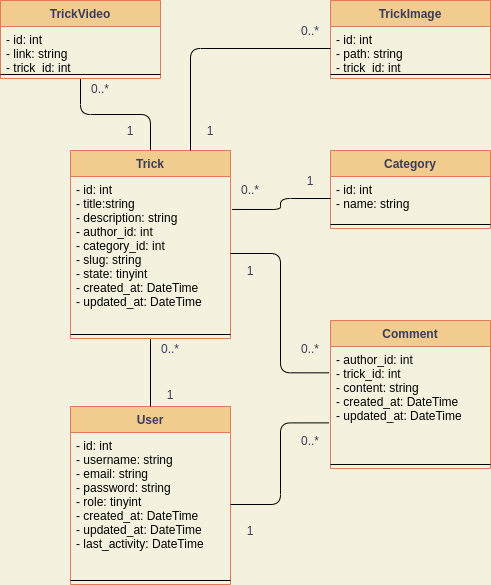

The diagram above was exported from draw.io. Its source (the exported page's mxGraphModel, read from the mxfile embedded in the PNG):
<mxGraphModel dx="1422" dy="1898" grid="1" gridSize="10" guides="1" tooltips="1" connect="1" arrows="1" fold="1" page="1" pageScale="1" pageWidth="850" pageHeight="1100" background="#F4F1DE" math="0" shadow="0">
  <root>
    <mxCell id="0" />
    <mxCell id="1" parent="0" />
    <mxCell id="t_4drLl_EOE4rlvU-cCT-1" value="User" style="swimlane;fontStyle=1;align=center;verticalAlign=top;childLayout=stackLayout;horizontal=1;startSize=26;horizontalStack=0;resizeParent=1;resizeParentMax=0;resizeLast=0;collapsible=1;marginBottom=0;rounded=0;sketch=0;fontColor=#393C56;strokeColor=#E07A5F;fillColor=#F2CC8F;" vertex="1" parent="1">
      <mxGeometry x="100" y="346" width="160" height="178" as="geometry" />
    </mxCell>
    <mxCell id="t_4drLl_EOE4rlvU-cCT-2" value="- id: int&#10;- username: string&#10;- email: string&#10;- password: string&#10;- role: tinyint&#10;- created_at: DateTime&#10;- updated_at: DateTime&#10;- last_activity: DateTime&#10;&#10;" style="text;strokeColor=none;fillColor=none;align=left;verticalAlign=top;spacingLeft=4;spacingRight=4;overflow=hidden;rotatable=0;points=[[0,0.5],[1,0.5]];portConstraint=eastwest;" vertex="1" parent="t_4drLl_EOE4rlvU-cCT-1">
      <mxGeometry y="26" width="160" height="144" as="geometry" />
    </mxCell>
    <mxCell id="t_4drLl_EOE4rlvU-cCT-3" value="" style="line;strokeWidth=1;fillColor=none;align=left;verticalAlign=middle;spacingTop=-1;spacingLeft=3;spacingRight=3;rotatable=0;labelPosition=right;points=[];portConstraint=eastwest;" vertex="1" parent="t_4drLl_EOE4rlvU-cCT-1">
      <mxGeometry y="170" width="160" height="8" as="geometry" />
    </mxCell>
    <mxCell id="t_4drLl_EOE4rlvU-cCT-4" style="edgeStyle=orthogonalEdgeStyle;curved=0;rounded=1;sketch=0;orthogonalLoop=1;jettySize=auto;html=1;exitX=0.5;exitY=1;exitDx=0;exitDy=0;entryX=0.5;entryY=0;entryDx=0;entryDy=0;fontColor=#393C56;endArrow=none;endFill=0;strokeColor=#000000;fillColor=#F2CC8F;" edge="1" parent="1" source="t_4drLl_EOE4rlvU-cCT-5" target="t_4drLl_EOE4rlvU-cCT-1">
      <mxGeometry relative="1" as="geometry" />
    </mxCell>
    <mxCell id="t_4drLl_EOE4rlvU-cCT-32" style="edgeStyle=orthogonalEdgeStyle;curved=0;rounded=1;sketch=0;orthogonalLoop=1;jettySize=auto;html=1;exitX=0.5;exitY=0;exitDx=0;exitDy=0;entryX=0.5;entryY=1;entryDx=0;entryDy=0;fontColor=#393C56;strokeColor=default;fillColor=#F2CC8F;endArrow=none;endFill=0;" edge="1" parent="1" source="t_4drLl_EOE4rlvU-cCT-5" target="t_4drLl_EOE4rlvU-cCT-28">
      <mxGeometry relative="1" as="geometry" />
    </mxCell>
    <mxCell id="t_4drLl_EOE4rlvU-cCT-5" value="Trick" style="swimlane;fontStyle=1;align=center;verticalAlign=top;childLayout=stackLayout;horizontal=1;startSize=26;horizontalStack=0;resizeParent=1;resizeParentMax=0;resizeLast=0;collapsible=1;marginBottom=0;rounded=0;sketch=0;fontColor=#393C56;strokeColor=#E07A5F;fillColor=#F2CC8F;" vertex="1" parent="1">
      <mxGeometry x="100" y="90" width="160" height="188" as="geometry" />
    </mxCell>
    <mxCell id="t_4drLl_EOE4rlvU-cCT-6" value="- id: int&#10;- title:string&#10;- description: string&#10;- author_id: int&#10;- category_id: int&#10;- slug: string&#10;- state: tinyint&#10;- created_at: DateTime&#10;- updated_at: DateTime&#10;" style="text;strokeColor=none;fillColor=none;align=left;verticalAlign=top;spacingLeft=4;spacingRight=4;overflow=hidden;rotatable=0;points=[[0,0.5],[1,0.5]];portConstraint=eastwest;" vertex="1" parent="t_4drLl_EOE4rlvU-cCT-5">
      <mxGeometry y="26" width="160" height="154" as="geometry" />
    </mxCell>
    <mxCell id="t_4drLl_EOE4rlvU-cCT-7" value="" style="line;strokeWidth=1;fillColor=none;align=left;verticalAlign=middle;spacingTop=-1;spacingLeft=3;spacingRight=3;rotatable=0;labelPosition=right;points=[];portConstraint=eastwest;" vertex="1" parent="t_4drLl_EOE4rlvU-cCT-5">
      <mxGeometry y="180" width="160" height="8" as="geometry" />
    </mxCell>
    <mxCell id="t_4drLl_EOE4rlvU-cCT-8" value="Comment" style="swimlane;fontStyle=1;align=center;verticalAlign=top;childLayout=stackLayout;horizontal=1;startSize=26;horizontalStack=0;resizeParent=1;resizeParentMax=0;resizeLast=0;collapsible=1;marginBottom=0;rounded=0;sketch=0;fontColor=#393C56;strokeColor=#E07A5F;fillColor=#F2CC8F;" vertex="1" parent="1">
      <mxGeometry x="360" y="260" width="160" height="148" as="geometry" />
    </mxCell>
    <mxCell id="t_4drLl_EOE4rlvU-cCT-9" value="- author_id: int&#10;- trick_id: int&#10;- content: string&#10;- created_at: DateTime&#10;- updated_at: DateTime&#10;" style="text;strokeColor=none;fillColor=none;align=left;verticalAlign=top;spacingLeft=4;spacingRight=4;overflow=hidden;rotatable=0;points=[[0,0.5],[1,0.5]];portConstraint=eastwest;" vertex="1" parent="t_4drLl_EOE4rlvU-cCT-8">
      <mxGeometry y="26" width="160" height="114" as="geometry" />
    </mxCell>
    <mxCell id="t_4drLl_EOE4rlvU-cCT-10" value="" style="line;strokeWidth=1;fillColor=none;align=left;verticalAlign=middle;spacingTop=-1;spacingLeft=3;spacingRight=3;rotatable=0;labelPosition=right;points=[];portConstraint=eastwest;" vertex="1" parent="t_4drLl_EOE4rlvU-cCT-8">
      <mxGeometry y="140" width="160" height="8" as="geometry" />
    </mxCell>
    <mxCell id="t_4drLl_EOE4rlvU-cCT-11" value="Category" style="swimlane;fontStyle=1;align=center;verticalAlign=top;childLayout=stackLayout;horizontal=1;startSize=26;horizontalStack=0;resizeParent=1;resizeParentMax=0;resizeLast=0;collapsible=1;marginBottom=0;rounded=0;sketch=0;fontColor=#393C56;strokeColor=#E07A5F;fillColor=#F2CC8F;" vertex="1" parent="1">
      <mxGeometry x="360" y="90" width="160" height="78" as="geometry" />
    </mxCell>
    <mxCell id="t_4drLl_EOE4rlvU-cCT-12" value="- id: int&#10;- name: string&#10;" style="text;strokeColor=none;fillColor=none;align=left;verticalAlign=top;spacingLeft=4;spacingRight=4;overflow=hidden;rotatable=0;points=[[0,0.5],[1,0.5]];portConstraint=eastwest;" vertex="1" parent="t_4drLl_EOE4rlvU-cCT-11">
      <mxGeometry y="26" width="160" height="44" as="geometry" />
    </mxCell>
    <mxCell id="t_4drLl_EOE4rlvU-cCT-13" value="" style="line;strokeWidth=1;fillColor=none;align=left;verticalAlign=middle;spacingTop=-1;spacingLeft=3;spacingRight=3;rotatable=0;labelPosition=right;points=[];portConstraint=eastwest;" vertex="1" parent="t_4drLl_EOE4rlvU-cCT-11">
      <mxGeometry y="70" width="160" height="8" as="geometry" />
    </mxCell>
    <mxCell id="t_4drLl_EOE4rlvU-cCT-14" value="1" style="text;html=1;strokeColor=none;fillColor=none;align=center;verticalAlign=middle;whiteSpace=wrap;rounded=0;sketch=0;fontColor=#393C56;" vertex="1" parent="1">
      <mxGeometry x="320" y="110" width="40" height="20" as="geometry" />
    </mxCell>
    <mxCell id="t_4drLl_EOE4rlvU-cCT-15" value="0..*" style="text;html=1;strokeColor=none;fillColor=none;align=center;verticalAlign=middle;whiteSpace=wrap;rounded=0;sketch=0;fontColor=#393C56;" vertex="1" parent="1">
      <mxGeometry x="260" y="119" width="40" height="20" as="geometry" />
    </mxCell>
    <mxCell id="t_4drLl_EOE4rlvU-cCT-16" value="0..*" style="text;html=1;strokeColor=none;fillColor=none;align=center;verticalAlign=middle;whiteSpace=wrap;rounded=0;sketch=0;fontColor=#393C56;" vertex="1" parent="1">
      <mxGeometry x="180" y="278" width="40" height="20" as="geometry" />
    </mxCell>
    <mxCell id="t_4drLl_EOE4rlvU-cCT-17" value="1" style="text;html=1;strokeColor=none;fillColor=none;align=center;verticalAlign=middle;whiteSpace=wrap;rounded=0;sketch=0;fontColor=#393C56;" vertex="1" parent="1">
      <mxGeometry x="180" y="324" width="40" height="20" as="geometry" />
    </mxCell>
    <mxCell id="t_4drLl_EOE4rlvU-cCT-18" style="edgeStyle=orthogonalEdgeStyle;curved=0;rounded=1;sketch=0;orthogonalLoop=1;jettySize=auto;html=1;exitX=1;exitY=0.5;exitDx=0;exitDy=0;entryX=-0.01;entryY=0.231;entryDx=0;entryDy=0;entryPerimeter=0;fontColor=#393C56;endArrow=none;endFill=0;strokeColor=#000000;fillColor=#F2CC8F;" edge="1" parent="1" source="t_4drLl_EOE4rlvU-cCT-6" target="t_4drLl_EOE4rlvU-cCT-9">
      <mxGeometry relative="1" as="geometry" />
    </mxCell>
    <mxCell id="t_4drLl_EOE4rlvU-cCT-19" style="edgeStyle=orthogonalEdgeStyle;curved=0;rounded=1;sketch=0;orthogonalLoop=1;jettySize=auto;html=1;exitX=1;exitY=0.5;exitDx=0;exitDy=0;entryX=-0.01;entryY=0.67;entryDx=0;entryDy=0;entryPerimeter=0;fontColor=#393C56;endArrow=none;endFill=0;strokeColor=#000000;fillColor=#F2CC8F;" edge="1" parent="1" source="t_4drLl_EOE4rlvU-cCT-2" target="t_4drLl_EOE4rlvU-cCT-9">
      <mxGeometry relative="1" as="geometry" />
    </mxCell>
    <mxCell id="t_4drLl_EOE4rlvU-cCT-20" value="1" style="text;html=1;strokeColor=none;fillColor=none;align=center;verticalAlign=middle;whiteSpace=wrap;rounded=0;sketch=0;fontColor=#393C56;" vertex="1" parent="1">
      <mxGeometry x="260" y="460" width="40" height="20" as="geometry" />
    </mxCell>
    <mxCell id="t_4drLl_EOE4rlvU-cCT-21" value="1" style="text;html=1;strokeColor=none;fillColor=none;align=center;verticalAlign=middle;whiteSpace=wrap;rounded=0;sketch=0;fontColor=#393C56;" vertex="1" parent="1">
      <mxGeometry x="260" y="200" width="40" height="20" as="geometry" />
    </mxCell>
    <mxCell id="t_4drLl_EOE4rlvU-cCT-22" style="edgeStyle=orthogonalEdgeStyle;curved=0;rounded=1;sketch=0;orthogonalLoop=1;jettySize=auto;html=1;exitX=0;exitY=0.5;exitDx=0;exitDy=0;entryX=1.01;entryY=0.214;entryDx=0;entryDy=0;entryPerimeter=0;fontColor=#393C56;endArrow=none;endFill=0;strokeColor=#000000;fillColor=#F2CC8F;" edge="1" parent="1" source="t_4drLl_EOE4rlvU-cCT-12" target="t_4drLl_EOE4rlvU-cCT-6">
      <mxGeometry relative="1" as="geometry" />
    </mxCell>
    <mxCell id="t_4drLl_EOE4rlvU-cCT-23" value="0..*" style="text;html=1;strokeColor=none;fillColor=none;align=center;verticalAlign=middle;whiteSpace=wrap;rounded=0;sketch=0;fontColor=#393C56;" vertex="1" parent="1">
      <mxGeometry x="320" y="278" width="40" height="20" as="geometry" />
    </mxCell>
    <mxCell id="t_4drLl_EOE4rlvU-cCT-24" value="0..*" style="text;html=1;strokeColor=none;fillColor=none;align=center;verticalAlign=middle;whiteSpace=wrap;rounded=0;sketch=0;fontColor=#393C56;" vertex="1" parent="1">
      <mxGeometry x="320" y="370" width="40" height="20" as="geometry" />
    </mxCell>
    <mxCell id="t_4drLl_EOE4rlvU-cCT-25" value="TrickImage" style="swimlane;fontStyle=1;align=center;verticalAlign=top;childLayout=stackLayout;horizontal=1;startSize=26;horizontalStack=0;resizeParent=1;resizeParentMax=0;resizeLast=0;collapsible=1;marginBottom=0;rounded=0;sketch=0;fontColor=#393C56;strokeColor=#E07A5F;fillColor=#F2CC8F;" vertex="1" parent="1">
      <mxGeometry x="360" y="-60" width="160" height="78" as="geometry" />
    </mxCell>
    <mxCell id="t_4drLl_EOE4rlvU-cCT-26" value="- id: int&#10;- path: string&#10;- trick_id: int" style="text;strokeColor=none;fillColor=none;align=left;verticalAlign=top;spacingLeft=4;spacingRight=4;overflow=hidden;rotatable=0;points=[[0,0.5],[1,0.5]];portConstraint=eastwest;" vertex="1" parent="t_4drLl_EOE4rlvU-cCT-25">
      <mxGeometry y="26" width="160" height="44" as="geometry" />
    </mxCell>
    <mxCell id="t_4drLl_EOE4rlvU-cCT-27" value="" style="line;strokeWidth=1;fillColor=none;align=left;verticalAlign=middle;spacingTop=-1;spacingLeft=3;spacingRight=3;rotatable=0;labelPosition=right;points=[];portConstraint=eastwest;" vertex="1" parent="t_4drLl_EOE4rlvU-cCT-25">
      <mxGeometry y="70" width="160" height="8" as="geometry" />
    </mxCell>
    <mxCell id="t_4drLl_EOE4rlvU-cCT-28" value="TrickVideo" style="swimlane;fontStyle=1;align=center;verticalAlign=top;childLayout=stackLayout;horizontal=1;startSize=26;horizontalStack=0;resizeParent=1;resizeParentMax=0;resizeLast=0;collapsible=1;marginBottom=0;rounded=0;sketch=0;fontColor=#393C56;strokeColor=#E07A5F;fillColor=#F2CC8F;" vertex="1" parent="1">
      <mxGeometry x="30" y="-60" width="160" height="78" as="geometry" />
    </mxCell>
    <mxCell id="t_4drLl_EOE4rlvU-cCT-29" value="- id: int&#10;- link: string&#10;- trick_id: int" style="text;strokeColor=none;fillColor=none;align=left;verticalAlign=top;spacingLeft=4;spacingRight=4;overflow=hidden;rotatable=0;points=[[0,0.5],[1,0.5]];portConstraint=eastwest;" vertex="1" parent="t_4drLl_EOE4rlvU-cCT-28">
      <mxGeometry y="26" width="160" height="44" as="geometry" />
    </mxCell>
    <mxCell id="t_4drLl_EOE4rlvU-cCT-30" value="" style="line;strokeWidth=1;fillColor=none;align=left;verticalAlign=middle;spacingTop=-1;spacingLeft=3;spacingRight=3;rotatable=0;labelPosition=right;points=[];portConstraint=eastwest;" vertex="1" parent="t_4drLl_EOE4rlvU-cCT-28">
      <mxGeometry y="70" width="160" height="8" as="geometry" />
    </mxCell>
    <mxCell id="t_4drLl_EOE4rlvU-cCT-34" style="edgeStyle=orthogonalEdgeStyle;curved=0;rounded=1;sketch=0;orthogonalLoop=1;jettySize=auto;html=1;exitX=0;exitY=0.5;exitDx=0;exitDy=0;entryX=0.75;entryY=0;entryDx=0;entryDy=0;fontColor=#393C56;endArrow=none;endFill=0;strokeColor=default;fillColor=#F2CC8F;" edge="1" parent="1" source="t_4drLl_EOE4rlvU-cCT-26" target="t_4drLl_EOE4rlvU-cCT-5">
      <mxGeometry relative="1" as="geometry" />
    </mxCell>
    <mxCell id="t_4drLl_EOE4rlvU-cCT-35" value="0..*" style="text;html=1;strokeColor=none;fillColor=none;align=center;verticalAlign=middle;whiteSpace=wrap;rounded=0;sketch=0;fontColor=#393C56;" vertex="1" parent="1">
      <mxGeometry x="320" y="-40" width="40" height="20" as="geometry" />
    </mxCell>
    <mxCell id="t_4drLl_EOE4rlvU-cCT-36" value="1" style="text;html=1;strokeColor=none;fillColor=none;align=center;verticalAlign=middle;whiteSpace=wrap;rounded=0;sketch=0;fontColor=#393C56;" vertex="1" parent="1">
      <mxGeometry x="220" y="60" width="40" height="20" as="geometry" />
    </mxCell>
    <mxCell id="t_4drLl_EOE4rlvU-cCT-37" value="0..*" style="text;html=1;strokeColor=none;fillColor=none;align=center;verticalAlign=middle;whiteSpace=wrap;rounded=0;sketch=0;fontColor=#393C56;" vertex="1" parent="1">
      <mxGeometry x="110" y="18" width="40" height="20" as="geometry" />
    </mxCell>
    <mxCell id="t_4drLl_EOE4rlvU-cCT-38" value="1" style="text;html=1;strokeColor=none;fillColor=none;align=center;verticalAlign=middle;whiteSpace=wrap;rounded=0;sketch=0;fontColor=#393C56;" vertex="1" parent="1">
      <mxGeometry x="140" y="60" width="40" height="20" as="geometry" />
    </mxCell>
  </root>
</mxGraphModel>